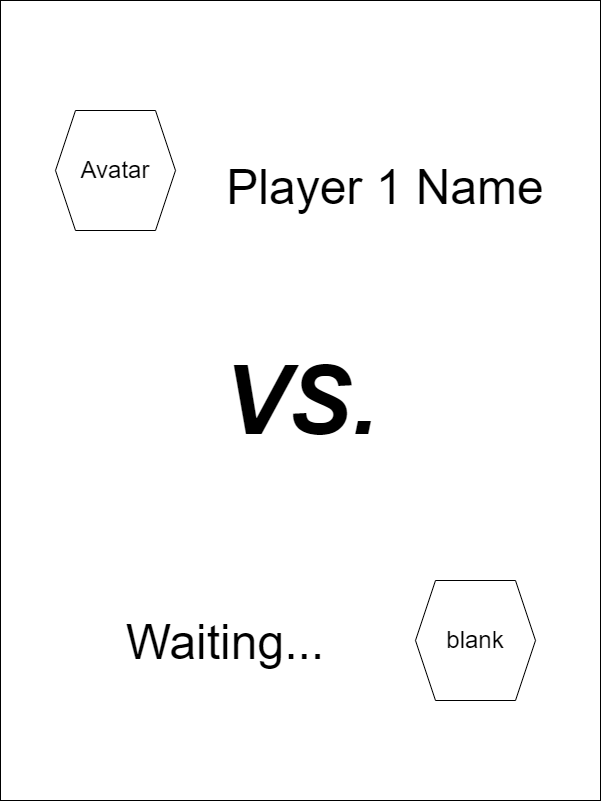

The diagram above was exported from draw.io. Its source (the exported page's mxGraphModel, read from the mxfile embedded in the PNG):
<mxGraphModel dx="1036" dy="614" grid="1" gridSize="10" guides="1" tooltips="1" connect="1" arrows="1" fold="1" page="1" pageScale="1" pageWidth="850" pageHeight="1100" math="0" shadow="0">
  <root>
    <mxCell id="0" />
    <mxCell id="1" parent="0" />
    <mxCell id="_ZNImEqLkwsn_YwuVq-F-2" value="&lt;i&gt;&lt;b&gt;&lt;font style=&quot;font-size: 96px;&quot;&gt;VS.&lt;/font&gt;&lt;/b&gt;&lt;/i&gt;" style="rounded=0;whiteSpace=wrap;html=1;" parent="1" vertex="1">
      <mxGeometry x="125" y="150" width="600" height="800" as="geometry" />
    </mxCell>
    <mxCell id="_ZNImEqLkwsn_YwuVq-F-4" value="Avatar" style="shape=hexagon;perimeter=hexagonPerimeter2;whiteSpace=wrap;html=1;fixedSize=1;fontSize=24;" parent="1" vertex="1">
      <mxGeometry x="180" y="260" width="120" height="120" as="geometry" />
    </mxCell>
    <mxCell id="_ZNImEqLkwsn_YwuVq-F-5" value="blank" style="shape=hexagon;perimeter=hexagonPerimeter2;whiteSpace=wrap;html=1;fixedSize=1;fontSize=24;" parent="1" vertex="1">
      <mxGeometry x="540" y="730" width="120" height="120" as="geometry" />
    </mxCell>
    <mxCell id="_ZNImEqLkwsn_YwuVq-F-6" value="&lt;font style=&quot;font-size: 48px;&quot;&gt;Player 1 Name&lt;/font&gt;" style="text;html=1;strokeColor=none;fillColor=none;align=center;verticalAlign=middle;whiteSpace=wrap;rounded=0;fontSize=96;" parent="1" vertex="1">
      <mxGeometry x="320" y="305" width="380" height="30" as="geometry" />
    </mxCell>
    <mxCell id="_ZNImEqLkwsn_YwuVq-F-7" value="&lt;font style=&quot;font-size: 48px;&quot;&gt;Waiting...&lt;/font&gt;" style="text;html=1;strokeColor=none;fillColor=none;align=center;verticalAlign=middle;whiteSpace=wrap;rounded=0;fontSize=96;" parent="1" vertex="1">
      <mxGeometry x="160" y="760" width="380" height="30" as="geometry" />
    </mxCell>
  </root>
</mxGraphModel>